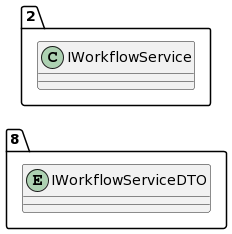

The diagram above was rendered by PlantUML. Its source (embedded in the PNG):
@startuml
allow_mixing
left to right direction
package "8"{
entity IWorkflowServiceDTO

}
package "2"{
class IWorkflowService
}
@enduml